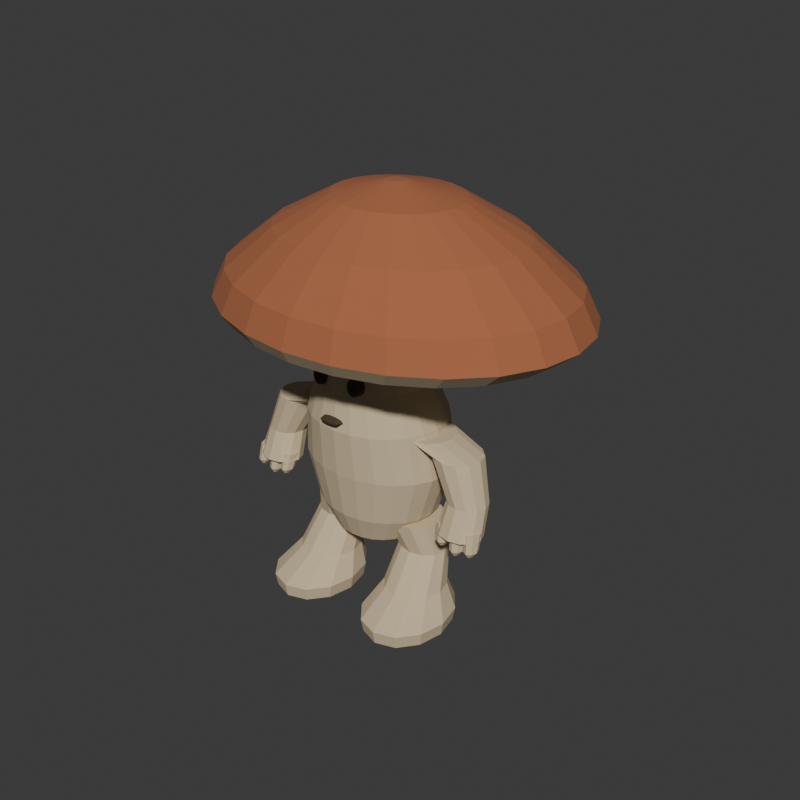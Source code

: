 # Source: source.blend  (saved by Blender 4.3.34; exported with 4.5.12 LTS)
import bpy
from mathutils import Matrix  # noqa: F401  (used for matrix-valued properties, if any)

bpy.ops.wm.read_factory_settings(use_empty=True)
scene = bpy.context.scene
scene.name = 'Scene'

# ---- collections
col_collection = bpy.data.collections.new('Collection'); scene.collection.children.link(col_collection)

# ---- materials (node trees are filled in below, after node groups)
mat_wholefungusfolkwarmstem = bpy.data.materials.new('WholeFungusFolkWarmStem')
mat_wholefungusfolkwarmstem.diffuse_color = (0.62, 0.5, 0.32, 1.0)
mat_wholefungusfolkrustcap = bpy.data.materials.new('WholeFungusFolkRustCap')
mat_wholefungusfolkrustcap.diffuse_color = (0.39, 0.13, 0.055, 1.0)
mat_wholefungusfolkdarkface = bpy.data.materials.new('WholeFungusFolkDarkFace')
mat_wholefungusfolkdarkface.diffuse_color = (0.065, 0.045, 0.025, 1.0)

# ---- material node trees
mat_wholefungusfolkwarmstem.use_nodes = True; mat_wholefungusfolkwarmstem.node_tree.nodes.clear()
_N = mat_wholefungusfolkwarmstem.node_tree.nodes; _L = mat_wholefungusfolkwarmstem.node_tree.links
n0 = _N.new('ShaderNodeBsdfPrincipled'); n0.name = 'Principled BSDF'; n0.location = (10, 300)
n0.inputs[0].default_value = (0.62, 0.5, 0.32, 1.0)
n0.inputs[2].default_value = 0.94
n1 = _N.new('ShaderNodeOutputMaterial'); n1.name = 'Material Output'; n1.location = (300, 300)
_L.new(n0.outputs[0], n1.inputs[0])
n1.is_active_output = True
mat_wholefungusfolkrustcap.use_nodes = True; mat_wholefungusfolkrustcap.node_tree.nodes.clear()
_N = mat_wholefungusfolkrustcap.node_tree.nodes; _L = mat_wholefungusfolkrustcap.node_tree.links
n0 = _N.new('ShaderNodeBsdfPrincipled'); n0.name = 'Principled BSDF'; n0.location = (10, 300)
n0.inputs[0].default_value = (0.39, 0.13, 0.055, 1.0)
n0.inputs[2].default_value = 0.93
n1 = _N.new('ShaderNodeOutputMaterial'); n1.name = 'Material Output'; n1.location = (300, 300)
_L.new(n0.outputs[0], n1.inputs[0])
n1.is_active_output = True
mat_wholefungusfolkdarkface.use_nodes = True; mat_wholefungusfolkdarkface.node_tree.nodes.clear()
_N = mat_wholefungusfolkdarkface.node_tree.nodes; _L = mat_wholefungusfolkdarkface.node_tree.links
n0 = _N.new('ShaderNodeBsdfPrincipled'); n0.name = 'Principled BSDF'; n0.location = (10, 300)
n0.inputs[0].default_value = (0.065, 0.045, 0.025, 1.0)
n0.inputs[2].default_value = 0.91
n1 = _N.new('ShaderNodeOutputMaterial'); n1.name = 'Material Output'; n1.location = (300, 300)
_L.new(n0.outputs[0], n1.inputs[0])
n1.is_active_output = True

# ---- world
world_world = bpy.data.worlds.new('World'); scene.world = world_world
world_world.use_nodes = True; world_world.node_tree.nodes.clear()
_N = world_world.node_tree.nodes; _L = world_world.node_tree.links
n0 = _N.new('ShaderNodeOutputWorld'); n0.name = 'World Output'; n0.location = (300, 300)
n1 = _N.new('ShaderNodeBackground'); n1.name = 'Background'; n1.location = (10, 300)
n1.inputs[0].default_value = (0.05088, 0.05088, 0.05088, 1.0)
_L.new(n1.outputs[0], n0.inputs[0])
n0.is_active_output = True
world_world.color = (0.05088, 0.05088, 0.05088)
world_world.sun_shadow_jitter_overblur = 0.0

# ---- meshes
me_wholepotbellyfaceneckandbroadcapmesh = bpy.data.meshes.new('WholePotbellyFaceNeckAndBroadCapMesh')
me_wholepotbellyfaceneckandbroadcapmesh.from_pydata([(0.095, -0.045, 0.32), (0.08921, -0.006177, 0.32), (0.07222, 0.03, 0.32), (0.04521, 0.06107, 0.32), (0.01, 0.0849, 0.32), (-0.031, 0.09989, 0.32), (-0.075, 0.105, 0.32), (-0.119, 0.09989, 0.32), (-0.16, 0.0849, 0.32), (-0.1952, 0.06107, 0.32), (-0.2222, 0.03, 0.32), (-0.2392, -0.006177, 0.32), (-0.245, -0.045, 0.32), (-0.2392, -0.08382, 0.32), (-0.2222, -0.12, 0.32), (-0.1952, -0.1511, 0.32), (-0.16, -0.1749, 0.32), (-0.119, -0.1899, 0.32), (-0.075, -0.195, 0.32), (-0.031, -0.1899, 0.32), (0.01, -0.1749, 0.32), (0.04521, -0.1511, 0.32), (0.07222, -0.12, 0.32), (0.08921, -0.08382, 0.32), (0.175, -0.03, 0.43), (0.1665, 0.02435, 0.43), (0.1415, 0.075, 0.43), (0.1018, 0.1185, 0.43), (0.05, 0.1519, 0.43), (-0.0103, 0.1728, 0.43), (-0.075, 0.18, 0.43), (-0.1397, 0.1728, 0.43), (-0.2, 0.1519, 0.43), (-0.2518, 0.1185, 0.43), (-0.2915, 0.075, 0.43), (-0.3165, 0.02435, 0.43), (-0.325, -0.03, 0.43), (-0.3165, -0.08435, 0.43), (-0.2915, -0.135, 0.43), (-0.2518, -0.1785, 0.43), (-0.2, -0.2119, 0.43), (-0.1397, -0.2328, 0.43), (-0.075, -0.24, 0.43), (-0.0103, -0.2328, 0.43), (0.05, -0.2119, 0.43), (0.1018, -0.1785, 0.43), (0.1415, -0.135, 0.43), (0.1665, -0.08435, 0.43), (0.235, -0.02, 0.62), (0.2244, 0.0447, 0.62), (0.1935, 0.105, 0.62), (0.1442, 0.1568, 0.62), (0.08, 0.1965, 0.62), (0.005234, 0.2215, 0.62), (-0.075, 0.23, 0.62), (-0.1552, 0.2215, 0.62), (-0.23, 0.1965, 0.62), (-0.2942, 0.1568, 0.62), (-0.3435, 0.105, 0.62), (-0.3744, 0.0447, 0.62), (-0.385, -0.02, 0.62), (-0.3744, -0.0847, 0.62), (-0.3435, -0.145, 0.62), (-0.2942, -0.1968, 0.62), (-0.23, -0.2365, 0.62), (-0.1552, -0.2615, 0.62), (-0.075, -0.27, 0.62), (0.005234, -0.2615, 0.62), (0.08, -0.2365, 0.62), (0.1442, -0.1968, 0.62), (0.1935, -0.145, 0.62), (0.2244, -0.0847, 0.62), (0.205, -0.035, 0.81), (0.1955, 0.0297, 0.81), (0.1675, 0.09, 0.81), (0.123, 0.1418, 0.81), (0.065, 0.1815, 0.81), (-0.002531, 0.2065, 0.81), (-0.075, 0.215, 0.81), (-0.1475, 0.2065, 0.81), (-0.215, 0.1815, 0.81), (-0.273, 0.1418, 0.81), (-0.3175, 0.09, 0.81), (-0.3455, 0.0297, 0.81), (-0.355, -0.035, 0.81), (-0.3455, -0.0997, 0.81), (-0.3175, -0.16, 0.81), (-0.273, -0.2118, 0.81), (-0.215, -0.2515, 0.81), (-0.1475, -0.2765, 0.81), (-0.075, -0.285, 0.81), (-0.002531, -0.2765, 0.81), (0.065, -0.2515, 0.81), (0.123, -0.2118, 0.81), (0.1675, -0.16, 0.81), (0.1955, -0.0997, 0.81), (0.145, -0.05, 0.96), (0.1375, 0.004352, 0.96), (0.1155, 0.055, 0.96), (0.08056, 0.09849, 0.96), (0.035, 0.1319, 0.96), (-0.01806, 0.1528, 0.96), (-0.075, 0.16, 0.96), (-0.1319, 0.1528, 0.96), (-0.185, 0.1319, 0.96), (-0.2306, 0.09849, 0.96), (-0.2655, 0.055, 0.96), (-0.2875, 0.004352, 0.96), (-0.295, -0.05, 0.96), (-0.2875, -0.1044, 0.96), (-0.2655, -0.155, 0.96), (-0.2306, -0.1985, 0.96), (-0.185, -0.2319, 0.96), (-0.1319, -0.2528, 0.96), (-0.075, -0.26, 0.96), (-0.01806, -0.2528, 0.96), (0.035, -0.2319, 0.96), (0.08056, -0.1985, 0.96), (0.1155, -0.155, 0.96), (0.1375, -0.1044, 0.96), (0.135, -0.045, 1.08), (0.1278, 0.006764, 1.08), (0.1069, 0.055, 1.08), (0.07349, 0.09642, 1.08), (0.03, 0.1282, 1.08), (-0.02065, 0.1482, 1.08), (-0.075, 0.155, 1.08), (-0.1294, 0.1482, 1.08), (-0.18, 0.1282, 1.08), (-0.2235, 0.09642, 1.08), (-0.2569, 0.055, 1.08), (-0.2778, 0.006764, 1.08), (-0.285, -0.045, 1.08), (-0.2778, -0.09676, 1.08), (-0.2569, -0.145, 1.08), (-0.2235, -0.1864, 1.08), (-0.18, -0.2182, 1.08), (-0.1294, -0.2382, 1.08), (-0.075, -0.245, 1.08), (-0.02065, -0.2382, 1.08), (0.03, -0.2182, 1.08), (0.07349, -0.1864, 1.08), (0.1069, -0.145, 1.08), (0.1278, -0.09676, 1.08), (0.38, -0.025, 1.14), (0.3653, 0.07076, 1.14), (0.3224, 0.16, 1.14), (0.2541, 0.2366, 1.14), (0.165, 0.2954, 1.14), (0.06129, 0.3324, 1.14), (-0.05, 0.345, 1.14), (-0.1613, 0.3324, 1.14), (-0.265, 0.2954, 1.14), (-0.3541, 0.2366, 1.14), (-0.4224, 0.16, 1.14), (-0.4653, 0.07076, 1.14), (-0.48, -0.025, 1.14), (-0.4653, -0.1208, 1.14), (-0.4224, -0.21, 1.14), (-0.3541, -0.2866, 1.14), (-0.265, -0.3454, 1.14), (-0.1613, -0.3824, 1.14), (-0.05, -0.395, 1.14), (0.06129, -0.3824, 1.14), (0.165, -0.3454, 1.14), (0.2541, -0.2866, 1.14), (0.3224, -0.21, 1.14), (0.3653, -0.1208, 1.14), (0.665, -0.005, 1.19), (0.6418, 0.1348, 1.19), (0.5739, 0.265, 1.19), (0.4658, 0.3768, 1.19), (0.325, 0.4627, 1.19), (0.161, 0.5166, 1.19), (-0.015, 0.535, 1.19), (-0.191, 0.5166, 1.19), (-0.355, 0.4627, 1.19), (-0.4958, 0.3768, 1.19), (-0.6039, 0.265, 1.19), (-0.6718, 0.1348, 1.19), (-0.695, -0.005, 1.19), (-0.6718, -0.1448, 1.19), (-0.6039, -0.275, 1.19), (-0.4958, -0.3868, 1.19), (-0.355, -0.4727, 1.19), (-0.191, -0.5266, 1.19), (-0.015, -0.545, 1.19), (0.161, -0.5266, 1.19), (0.325, -0.4727, 1.19), (0.4658, -0.3868, 1.19), (0.5739, -0.275, 1.19), (0.6418, -0.1448, 1.19), (0.74, -4.163e-17, 1.25), (0.7148, 0.1527, 1.25), (0.6409, 0.295, 1.25), (0.5233, 0.4172, 1.25), (0.37, 0.511, 1.25), (0.1915, 0.5699, 1.25), (8.327e-17, 0.59, 1.25), (-0.1915, 0.5699, 1.25), (-0.37, 0.511, 1.25), (-0.5233, 0.4172, 1.25), (-0.6409, 0.295, 1.25), (-0.7148, 0.1527, 1.25), (-0.74, 2.776e-17, 1.25), (-0.7148, -0.1527, 1.25), (-0.6409, -0.295, 1.25), (-0.5233, -0.4172, 1.25), (-0.37, -0.511, 1.25), (-0.1915, -0.5699, 1.25), (-9.714e-17, -0.59, 1.25), (0.1915, -0.5699, 1.25), (0.37, -0.511, 1.25), (0.5233, -0.4172, 1.25), (0.6409, -0.295, 1.25), (0.7148, -0.1527, 1.25), (0.685, -0.005, 1.36), (0.6618, 0.1374, 1.36), (0.5939, 0.27, 1.36), (0.4858, 0.3839, 1.36), (0.345, 0.4713, 1.36), (0.181, 0.5263, 1.36), (0.005, 0.545, 1.36), (-0.171, 0.5263, 1.36), (-0.335, 0.4713, 1.36), (-0.4758, 0.3839, 1.36), (-0.5839, 0.27, 1.36), (-0.6518, 0.1374, 1.36), (-0.675, -0.005, 1.36), (-0.6518, -0.1474, 1.36), (-0.5839, -0.28, 1.36), (-0.4758, -0.3939, 1.36), (-0.335, -0.4813, 1.36), (-0.171, -0.5363, 1.36), (0.005, -0.555, 1.36), (0.181, -0.5363, 1.36), (0.345, -0.4813, 1.36), (0.4858, -0.3939, 1.36), (0.5939, -0.28, 1.36), (0.6618, -0.1474, 1.36), (0.495, -0.015, 1.52), (0.4786, 0.08853, 1.52), (0.4307, 0.185, 1.52), (0.3544, 0.2678, 1.52), (0.255, 0.3314, 1.52), (0.1392, 0.3714, 1.52), (0.015, 0.385, 1.52), (-0.1092, 0.3714, 1.52), (-0.225, 0.3314, 1.52), (-0.3244, 0.2678, 1.52), (-0.4007, 0.185, 1.52), (-0.4486, 0.08853, 1.52), (-0.465, -0.015, 1.52), (-0.4486, -0.1185, 1.52), (-0.4007, -0.215, 1.52), (-0.3244, -0.2978, 1.52), (-0.225, -0.3614, 1.52), (-0.1092, -0.4014, 1.52), (0.015, -0.415, 1.52), (0.1392, -0.4014, 1.52), (0.255, -0.3614, 1.52), (0.3544, -0.2978, 1.52), (0.4307, -0.215, 1.52), (0.4786, -0.1185, 1.52), (0.265, -0.025, 1.64), (0.2565, 0.03194, 1.64), (0.2315, 0.085, 1.64), (0.1918, 0.1306, 1.64), (0.14, 0.1655, 1.64), (0.0797, 0.1875, 1.64), (0.015, 0.195, 1.64), (-0.0497, 0.1875, 1.64), (-0.11, 0.1655, 1.64), (-0.1618, 0.1306, 1.64), (-0.2015, 0.085, 1.64), (-0.2265, 0.03194, 1.64), (-0.235, -0.025, 1.64), (-0.2265, -0.08194, 1.64), (-0.2015, -0.135, 1.64), (-0.1618, -0.1806, 1.64), (-0.11, -0.2155, 1.64), (-0.0497, -0.2375, 1.64), (0.015, -0.245, 1.64), (0.0797, -0.2375, 1.64), (0.14, -0.2155, 1.64), (0.1918, -0.1806, 1.64), (0.2315, -0.135, 1.64), (0.2565, -0.08194, 1.64), (0.045, -0.03, 1.69), (0.04381, -0.02172, 1.69), (0.04031, -0.014, 1.69), (0.03475, -0.007373, 1.69), (0.0275, -0.002287, 1.69), (0.01906, 0.0009096, 1.69), (0.01, 0.002, 1.69), (0.0009413, 0.0009096, 1.69), (-0.0075, -0.002287, 1.69), (-0.01475, -0.007373, 1.69), (-0.02031, -0.014, 1.69), (-0.02381, -0.02172, 1.69), (-0.025, -0.03, 1.69), (-0.02381, -0.03828, 1.69), (-0.02031, -0.046, 1.69), (-0.01475, -0.05263, 1.69), (-0.0075, -0.05771, 1.69), (0.0009413, -0.06091, 1.69), (0.01, -0.062, 1.69), (0.01906, -0.06091, 1.69), (0.0275, -0.05771, 1.69), (0.03475, -0.05263, 1.69), (0.04031, -0.046, 1.69), (0.04381, -0.03828, 1.69), (-0.075, -0.045, 0.32), (0.01, -0.03, 1.69)], [], [(0, 1, 25), (0, 25, 24), (1, 2, 26), (1, 26, 25), (2, 3, 27), (2, 27, 26), (3, 4, 28), (3, 28, 27), (4, 5, 29), (4, 29, 28), (5, 6, 30), (5, 30, 29), (6, 7, 31), (6, 31, 30), (7, 8, 32), (7, 32, 31), (8, 9, 33), (8, 33, 32), (9, 10, 34), (9, 34, 33), (10, 11, 35), (10, 35, 34), (11, 12, 36), (11, 36, 35), (12, 13, 37), (12, 37, 36), (13, 14, 38), (13, 38, 37), (14, 15, 39), (14, 39, 38), (15, 16, 40), (15, 40, 39), (16, 17, 41), (16, 41, 40), (17, 18, 42), (17, 42, 41), (18, 19, 43), (18, 43, 42), (19, 20, 44), (19, 44, 43), (20, 21, 45), (20, 45, 44), (21, 22, 46), (21, 46, 45), (22, 23, 47), (22, 47, 46), (23, 0, 24), (23, 24, 47), (24, 25, 49), (24, 49, 48), (25, 26, 50), (25, 50, 49), (26, 27, 51), (26, 51, 50), (27, 28, 52), (27, 52, 51), (28, 29, 53), (28, 53, 52), (29, 30, 54), (29, 54, 53), (30, 31, 55), (30, 55, 54), (31, 32, 56), (31, 56, 55), (32, 33, 57), (32, 57, 56), (33, 34, 58), (33, 58, 57), (34, 35, 59), (34, 59, 58), (35, 36, 60), (35, 60, 59), (36, 37, 61), (36, 61, 60), (37, 38, 62), (37, 62, 61), (38, 39, 63), (38, 63, 62), (39, 40, 64), (39, 64, 63), (40, 41, 65), (40, 65, 64), (41, 42, 66), (41, 66, 65), (42, 43, 67), (42, 67, 66), (43, 44, 68), (43, 68, 67), (44, 45, 69), (44, 69, 68), (45, 46, 70), (45, 70, 69), (46, 47, 71), (46, 71, 70), (47, 24, 48), (47, 48, 71), (48, 49, 73), (48, 73, 72), (49, 50, 74), (49, 74, 73), (50, 51, 75), (50, 75, 74), (51, 52, 76), (51, 76, 75), (52, 53, 77), (52, 77, 76), (53, 54, 78), (53, 78, 77), (54, 55, 79), (54, 79, 78), (55, 56, 80), (55, 80, 79), (56, 57, 81), (56, 81, 80), (57, 58, 82), (57, 82, 81), (58, 59, 83), (58, 83, 82), (59, 60, 84), (59, 84, 83), (60, 61, 85), (60, 85, 84), (61, 62, 86), (61, 86, 85), (62, 63, 87), (62, 87, 86), (63, 64, 88), (63, 88, 87), (64, 65, 89), (64, 89, 88), (65, 66, 90), (65, 90, 89), (66, 67, 91), (66, 91, 90), (67, 68, 92), (67, 92, 91), (68, 69, 93), (68, 93, 92), (69, 70, 94), (69, 94, 93), (70, 71, 95), (70, 95, 94), (71, 48, 72), (71, 72, 95), (72, 73, 97), (72, 97, 96), (73, 74, 98), (73, 98, 97), (74, 75, 99), (74, 99, 98), (75, 76, 100), (75, 100, 99), (76, 77, 101), (76, 101, 100), (77, 78, 102), (77, 102, 101), (78, 79, 103), (78, 103, 102), (79, 80, 104), (79, 104, 103), (80, 81, 105), (80, 105, 104), (81, 82, 106), (81, 106, 105), (82, 83, 107), (82, 107, 106), (83, 84, 108), (83, 108, 107), (84, 85, 109), (84, 109, 108), (85, 86, 110), (85, 110, 109), (86, 87, 111), (86, 111, 110), (87, 88, 112), (87, 112, 111), (88, 89, 113), (88, 113, 112), (89, 90, 114), (89, 114, 113), (90, 91, 115), (90, 115, 114), (91, 92, 116), (91, 116, 115), (92, 93, 117), (92, 117, 116), (93, 94, 118), (93, 118, 117), (94, 95, 119), (94, 119, 118), (95, 72, 96), (95, 96, 119), (96, 97, 121), (96, 121, 120), (97, 98, 122), (97, 122, 121), (98, 99, 123), (98, 123, 122), (99, 100, 124), (99, 124, 123), (100, 101, 125), (100, 125, 124), (101, 102, 126), (101, 126, 125), (102, 103, 127), (102, 127, 126), (103, 104, 128), (103, 128, 127), (104, 105, 129), (104, 129, 128), (105, 106, 130), (105, 130, 129), (106, 107, 131), (106, 131, 130), (107, 108, 132), (107, 132, 131), (108, 109, 133), (108, 133, 132), (109, 110, 134), (109, 134, 133), (110, 111, 135), (110, 135, 134), (111, 112, 136), (111, 136, 135), (112, 113, 137), (112, 137, 136), (113, 114, 138), (113, 138, 137), (114, 115, 139), (114, 139, 138), (115, 116, 140), (115, 140, 139), (116, 117, 141), (116, 141, 140), (117, 118, 142), (117, 142, 141), (118, 119, 143), (118, 143, 142), (119, 96, 120), (119, 120, 143), (120, 121, 145), (120, 145, 144), (121, 122, 146), (121, 146, 145), (122, 123, 147), (122, 147, 146), (123, 124, 148), (123, 148, 147), (124, 125, 149), (124, 149, 148), (125, 126, 150), (125, 150, 149), (126, 127, 151), (126, 151, 150), (127, 128, 152), (127, 152, 151), (128, 129, 153), (128, 153, 152), (129, 130, 154), (129, 154, 153), (130, 131, 155), (130, 155, 154), (131, 132, 156), (131, 156, 155), (132, 133, 157), (132, 157, 156), (133, 134, 158), (133, 158, 157), (134, 135, 159), (134, 159, 158), (135, 136, 160), (135, 160, 159), (136, 137, 161), (136, 161, 160), (137, 138, 162), (137, 162, 161), (138, 139, 163), (138, 163, 162), (139, 140, 164), (139, 164, 163), (140, 141, 165), (140, 165, 164), (141, 142, 166), (141, 166, 165), (142, 143, 167), (142, 167, 166), (143, 120, 144), (143, 144, 167), (144, 145, 169), (144, 169, 168), (145, 146, 170), (145, 170, 169), (146, 147, 171), (146, 171, 170), (147, 148, 172), (147, 172, 171), (148, 149, 173), (148, 173, 172), (149, 150, 174), (149, 174, 173), (150, 151, 175), (150, 175, 174), (151, 152, 176), (151, 176, 175), (152, 153, 177), (152, 177, 176), (153, 154, 178), (153, 178, 177), (154, 155, 179), (154, 179, 178), (155, 156, 180), (155, 180, 179), (156, 157, 181), (156, 181, 180), (157, 158, 182), (157, 182, 181), (158, 159, 183), (158, 183, 182), (159, 160, 184), (159, 184, 183), (160, 161, 185), (160, 185, 184), (161, 162, 186), (161, 186, 185), (162, 163, 187), (162, 187, 186), (163, 164, 188), (163, 188, 187), (164, 165, 189), (164, 189, 188), (165, 166, 190), (165, 190, 189), (166, 167, 191), (166, 191, 190), (167, 144, 168), (167, 168, 191), (168, 169, 193), (168, 193, 192), (169, 170, 194), (169, 194, 193), (170, 171, 195), (170, 195, 194), (171, 172, 196), (171, 196, 195), (172, 173, 197), (172, 197, 196), (173, 174, 198), (173, 198, 197), (174, 175, 199), (174, 199, 198), (175, 176, 200), (175, 200, 199), (176, 177, 201), (176, 201, 200), (177, 178, 202), (177, 202, 201), (178, 179, 203), (178, 203, 202), (179, 180, 204), (179, 204, 203), (180, 181, 205), (180, 205, 204), (181, 182, 206), (181, 206, 205), (182, 183, 207), (182, 207, 206), (183, 184, 208), (183, 208, 207), (184, 185, 209), (184, 209, 208), (185, 186, 210), (185, 210, 209), (186, 187, 211), (186, 211, 210), (187, 188, 212), (187, 212, 211), (188, 189, 213), (188, 213, 212), (189, 190, 214), (189, 214, 213), (190, 191, 215), (190, 215, 214), (191, 168, 192), (191, 192, 215), (192, 193, 217), (192, 217, 216), (193, 194, 218), (193, 218, 217), (194, 195, 219), (194, 219, 218), (195, 196, 220), (195, 220, 219), (196, 197, 221), (196, 221, 220), (197, 198, 222), (197, 222, 221), (198, 199, 223), (198, 223, 222), (199, 200, 224), (199, 224, 223), (200, 201, 225), (200, 225, 224), (201, 202, 226), (201, 226, 225), (202, 203, 227), (202, 227, 226), (203, 204, 228), (203, 228, 227), (204, 205, 229), (204, 229, 228), (205, 206, 230), (205, 230, 229), (206, 207, 231), (206, 231, 230), (207, 208, 232), (207, 232, 231), (208, 209, 233), (208, 233, 232), (209, 210, 234), (209, 234, 233), (210, 211, 235), (210, 235, 234), (211, 212, 236), (211, 236, 235), (212, 213, 237), (212, 237, 236), (213, 214, 238), (213, 238, 237), (214, 215, 239), (214, 239, 238), (215, 192, 216), (215, 216, 239), (216, 217, 241), (216, 241, 240), (217, 218, 242), (217, 242, 241), (218, 219, 243), (218, 243, 242), (219, 220, 244), (219, 244, 243), (220, 221, 245), (220, 245, 244), (221, 222, 246), (221, 246, 245), (222, 223, 247), (222, 247, 246), (223, 224, 248), (223, 248, 247), (224, 225, 249), (224, 249, 248), (225, 226, 250), (225, 250, 249), (226, 227, 251), (226, 251, 250), (227, 228, 252), (227, 252, 251), (228, 229, 253), (228, 253, 252), (229, 230, 254), (229, 254, 253), (230, 231, 255), (230, 255, 254), (231, 232, 256), (231, 256, 255), (232, 233, 257), (232, 257, 256), (233, 234, 258), (233, 258, 257), (234, 235, 259), (234, 259, 258), (235, 236, 260), (235, 260, 259), (236, 237, 261), (236, 261, 260), (237, 238, 262), (237, 262, 261), (238, 239, 263), (238, 263, 262), (239, 216, 240), (239, 240, 263), (240, 241, 265), (240, 265, 264), (241, 242, 266), (241, 266, 265), (242, 243, 267), (242, 267, 266), (243, 244, 268), (243, 268, 267), (244, 245, 269), (244, 269, 268), (245, 246, 270), (245, 270, 269), (246, 247, 271), (246, 271, 270), (247, 248, 272), (247, 272, 271), (248, 249, 273), (248, 273, 272), (249, 250, 274), (249, 274, 273), (250, 251, 275), (250, 275, 274), (251, 252, 276), (251, 276, 275), (252, 253, 277), (252, 277, 276), (253, 254, 278), (253, 278, 277), (254, 255, 279), (254, 279, 278), (255, 256, 280), (255, 280, 279), (256, 257, 281), (256, 281, 280), (257, 258, 282), (257, 282, 281), (258, 259, 283), (258, 283, 282), (259, 260, 284), (259, 284, 283), (260, 261, 285), (260, 285, 284), (261, 262, 286), (261, 286, 285), (262, 263, 287), (262, 287, 286), (263, 240, 264), (263, 264, 287), (264, 265, 289), (264, 289, 288), (265, 266, 290), (265, 290, 289), (266, 267, 291), (266, 291, 290), (267, 268, 292), (267, 292, 291), (268, 269, 293), (268, 293, 292), (269, 270, 294), (269, 294, 293), (270, 271, 295), (270, 295, 294), (271, 272, 296), (271, 296, 295), (272, 273, 297), (272, 297, 296), (273, 274, 298), (273, 298, 297), (274, 275, 299), (274, 299, 298), (275, 276, 300), (275, 300, 299), (276, 277, 301), (276, 301, 300), (277, 278, 302), (277, 302, 301), (278, 279, 303), (278, 303, 302), (279, 280, 304), (279, 304, 303), (280, 281, 305), (280, 305, 304), (281, 282, 306), (281, 306, 305), (282, 283, 307), (282, 307, 306), (283, 284, 308), (283, 308, 307), (284, 285, 309), (284, 309, 308), (285, 286, 310), (285, 310, 309), (286, 287, 311), (286, 311, 310), (287, 264, 288), (287, 288, 311), (312, 1, 0), (312, 2, 1), (312, 3, 2), (312, 4, 3), (312, 5, 4), (312, 6, 5), (312, 7, 6), (312, 8, 7), (312, 9, 8), (312, 10, 9), (312, 11, 10), (312, 12, 11), (312, 13, 12), (312, 14, 13), (312, 15, 14), (312, 16, 15), (312, 17, 16), (312, 18, 17), (312, 19, 18), (312, 20, 19), (312, 21, 20), (312, 22, 21), (312, 23, 22), (312, 0, 23), (313, 288, 289), (313, 289, 290), (313, 290, 291), (313, 291, 292), (313, 292, 293), (313, 293, 294), (313, 294, 295), (313, 295, 296), (313, 296, 297), (313, 297, 298), (313, 298, 299), (313, 299, 300), (313, 300, 301), (313, 301, 302), (313, 302, 303), (313, 303, 304), (313, 304, 305), (313, 305, 306), (313, 306, 307), (313, 307, 308), (313, 308, 309), (313, 309, 310), (313, 310, 311), (313, 311, 288)])
me_wholepotbellyfaceneckandbroadcapmesh.polygons.foreach_set('material_index', [0, 0, 0, 0, 0, 0, 0, 0, 0, 0, 0, 0, 0, 0, 0, 0, 0, 0, 0, 0, 0, 0, 0, 0, 0, 0, 0, 0, 0, 0, 0, 0, 0, 0, 0, 0, 0, 0, 0, 0, 0, 0, 0, 0, 0, 0, 0, 0, 0, 0, 0, 0, 0, 0, 0, 0, 0, 0, 0, 0, 0, 0, 0, 0, 0, 0, 0, 0, 0, 0, 0, 0, 0, 0, 0, 0, 0, 0, 0, 0, 0, 0, 0, 0, 0, 0, 0, 0, 0, 0, 0, 0, 0, 0, 0, 0, 0, 0, 0, 0, 0, 0, 0, 0, 0, 0, 0, 0, 0, 0, 0, 0, 0, 0, 0, 0, 0, 0, 0, 0, 0, 0, 0, 0, 0, 0, 0, 0, 0, 0, 0, 0, 0, 0, 0, 0, 0, 0, 0, 0, 0, 0, 0, 0, 0, 0, 0, 0, 0, 0, 0, 0, 0, 0, 0, 0, 0, 0, 0, 0, 0, 0, 0, 0, 0, 0, 0, 0, 0, 0, 0, 0, 0, 0, 0, 0, 0, 0, 0, 0, 0, 0, 0, 0, 0, 0, 0, 0, 0, 0, 0, 0, 0, 0, 0, 0, 0, 0, 0, 0, 0, 0, 0, 0, 0, 0, 0, 0, 0, 0, 0, 0, 0, 0, 0, 0, 0, 0, 0, 0, 0, 0, 0, 0, 0, 0, 0, 0, 0, 0, 0, 0, 0, 0, 0, 0, 0, 0, 0, 0, 0, 0, 0, 0, 0, 0, 0, 0, 0, 0, 0, 0, 0, 0, 0, 0, 0, 0, 0, 0, 0, 0, 0, 0, 0, 0, 0, 0, 0, 0, 0, 0, 0, 0, 0, 0, 0, 0, 0, 0, 0, 0, 0, 0, 0, 0, 0, 0, 0, 0, 0, 0, 0, 0, 0, 0, 0, 0, 0, 0, 0, 0, 0, 0, 0, 0, 0, 0, 0, 0, 0, 0, 0, 0, 0, 0, 0, 0, 0, 0, 0, 0, 0, 0, 0, 0, 0, 0, 0, 0, 0, 0, 0, 0, 0, 0, 0, 0, 0, 0, 0, 0, 0, 0, 0, 0, 0, 0, 0, 0, 0, 0, 0, 0, 0, 0, 0, 0, 0, 0, 0, 0, 0, 0, 0, 0, 0, 0, 0, 0, 0, 0, 0, 0, 0, 0, 0, 0, 0, 0, 0, 0, 0, 0, 1, 1, 1, 1, 1, 1, 1, 1, 1, 1, 1, 1, 1, 1, 1, 1, 1, 1, 1, 1, 1, 1, 1, 1, 1, 1, 1, 1, 1, 1, 1, 1, 1, 1, 1, 1, 1, 1, 1, 1, 1, 1, 1, 1, 1, 1, 1, 1, 1, 1, 1, 1, 1, 1, 1, 1, 1, 1, 1, 1, 1, 1, 1, 1, 1, 1, 1, 1, 1, 1, 1, 1, 1, 1, 1, 1, 1, 1, 1, 1, 1, 1, 1, 1, 1, 1, 1, 1, 1, 1, 1, 1, 1, 1, 1, 1, 1, 1, 1, 1, 1, 1, 1, 1, 1, 1, 1, 1, 1, 1, 1, 1, 1, 1, 1, 1, 1, 1, 1, 1, 1, 1, 1, 1, 1, 1, 1, 1, 1, 1, 1, 1, 1, 1, 1, 1, 1, 1, 1, 1, 1, 1, 1, 1, 1, 1, 1, 1, 1, 1, 1, 1, 1, 1, 1, 1, 1, 1, 1, 1, 1, 1, 1, 1, 1, 1, 1, 1, 1, 1, 1, 1, 1, 1, 1, 1, 1, 1, 1, 1, 1, 1, 1, 1, 1, 1, 1, 1, 1, 1, 1, 1, 0, 0, 0, 0, 0, 0, 0, 0, 0, 0, 0, 0, 0, 0, 0, 0, 0, 0, 0, 0, 0, 0, 0, 0, 1, 1, 1, 1, 1, 1, 1, 1, 1, 1, 1, 1, 1, 1, 1, 1, 1, 1, 1, 1, 1, 1, 1, 1])
me_wholepotbellyfaceneckandbroadcapmesh.materials.append(mat_wholefungusfolkwarmstem)
me_wholepotbellyfaceneckandbroadcapmesh.materials.append(mat_wholefungusfolkrustcap)
me_wholepotbellyfaceneckandbroadcapmesh.materials.append(mat_wholefungusfolkdarkface)
me_wholepotbellyfaceneckandbroadcapmesh.update()
me_leftwholebentshortlegandbroadfootmesh = bpy.data.meshes.new('LeftWholeBentShortLegAndBroadFootMesh')
me_leftwholebentshortlegandbroadfootmesh.from_pydata([(-0.125, -0.03, 0.41), (-0.1411, 0.0275, 0.41), (-0.185, 0.06959, 0.41), (-0.245, 0.085, 0.41), (-0.305, 0.06959, 0.41), (-0.3489, 0.0275, 0.41), (-0.365, -0.03, 0.41), (-0.3489, -0.0875, 0.41), (-0.305, -0.1296, 0.41), (-0.245, -0.145, 0.41), (-0.185, -0.1296, 0.41), (-0.1411, -0.0875, 0.41), (-0.185, -0.015, 0.28), (-0.1984, 0.03, 0.28), (-0.235, 0.06294, 0.28), (-0.285, 0.075, 0.28), (-0.335, 0.06294, 0.28), (-0.3716, 0.03, 0.28), (-0.385, -0.015, 0.28), (-0.3716, -0.06, 0.28), (-0.335, -0.09294, 0.28), (-0.285, -0.105, 0.28), (-0.235, -0.09294, 0.28), (-0.1984, -0.06, 0.28), (-0.175, -0.08, 0.14), (-0.1911, -0.015, 0.14), (-0.235, 0.03258, 0.14), (-0.295, 0.05, 0.14), (-0.355, 0.03258, 0.14), (-0.3989, -0.015, 0.14), (-0.415, -0.08, 0.14), (-0.3989, -0.145, 0.14), (-0.355, -0.1926, 0.14), (-0.295, -0.21, 0.14), (-0.235, -0.1926, 0.14), (-0.1911, -0.145, 0.14), (-0.135, -0.135, 0.055), (-0.1578, -0.03, 0.055), (-0.22, 0.04687, 0.055), (-0.305, 0.075, 0.055), (-0.39, 0.04687, 0.055), (-0.4522, -0.03, 0.055), (-0.475, -0.135, 0.055), (-0.4522, -0.24, 0.055), (-0.39, -0.3169, 0.055), (-0.305, -0.345, 0.055), (-0.22, -0.3169, 0.055), (-0.1578, -0.24, 0.055), (-0.145, -0.135, 0.0), (-0.1664, -0.035, 0.0), (-0.225, 0.03821, 0.0), (-0.305, 0.065, 0.0), (-0.385, 0.03821, 0.0), (-0.4436, -0.035, 0.0), (-0.465, -0.135, 0.0), (-0.4436, -0.235, 0.0), (-0.385, -0.3082, 0.0), (-0.305, -0.335, 0.0), (-0.225, -0.3082, 0.0), (-0.1664, -0.235, 0.0), (-0.245, -0.03, 0.41), (-0.305, -0.135, 0.0)], [], [(0, 13, 1), (0, 12, 13), (1, 14, 2), (1, 13, 14), (2, 15, 3), (2, 14, 15), (3, 16, 4), (3, 15, 16), (4, 17, 5), (4, 16, 17), (5, 18, 6), (5, 17, 18), (6, 19, 7), (6, 18, 19), (7, 20, 8), (7, 19, 20), (8, 21, 9), (8, 20, 21), (9, 22, 10), (9, 21, 22), (10, 23, 11), (10, 22, 23), (11, 12, 0), (11, 23, 12), (12, 25, 13), (12, 24, 25), (13, 26, 14), (13, 25, 26), (14, 27, 15), (14, 26, 27), (15, 28, 16), (15, 27, 28), (16, 29, 17), (16, 28, 29), (17, 30, 18), (17, 29, 30), (18, 31, 19), (18, 30, 31), (19, 32, 20), (19, 31, 32), (20, 33, 21), (20, 32, 33), (21, 34, 22), (21, 33, 34), (22, 35, 23), (22, 34, 35), (23, 24, 12), (23, 35, 24), (24, 37, 25), (24, 36, 37), (25, 38, 26), (25, 37, 38), (26, 39, 27), (26, 38, 39), (27, 40, 28), (27, 39, 40), (28, 41, 29), (28, 40, 41), (29, 42, 30), (29, 41, 42), (30, 43, 31), (30, 42, 43), (31, 44, 32), (31, 43, 44), (32, 45, 33), (32, 44, 45), (33, 46, 34), (33, 45, 46), (34, 47, 35), (34, 46, 47), (35, 36, 24), (35, 47, 36), (36, 49, 37), (36, 48, 49), (37, 50, 38), (37, 49, 50), (38, 51, 39), (38, 50, 51), (39, 52, 40), (39, 51, 52), (40, 53, 41), (40, 52, 53), (41, 54, 42), (41, 53, 54), (42, 55, 43), (42, 54, 55), (43, 56, 44), (43, 55, 56), (44, 57, 45), (44, 56, 57), (45, 58, 46), (45, 57, 58), (46, 59, 47), (46, 58, 59), (47, 48, 36), (47, 59, 48), (60, 0, 1), (60, 1, 2), (60, 2, 3), (60, 3, 4), (60, 4, 5), (60, 5, 6), (60, 6, 7), (60, 7, 8), (60, 8, 9), (60, 9, 10), (60, 10, 11), (60, 11, 0), (61, 49, 48), (61, 50, 49), (61, 51, 50), (61, 52, 51), (61, 53, 52), (61, 54, 53), (61, 55, 54), (61, 56, 55), (61, 57, 56), (61, 58, 57), (61, 59, 58), (61, 48, 59)])
me_leftwholebentshortlegandbroadfootmesh.materials.append(mat_wholefungusfolkwarmstem)
me_leftwholebentshortlegandbroadfootmesh.materials.append(mat_wholefungusfolkrustcap)
me_leftwholebentshortlegandbroadfootmesh.materials.append(mat_wholefungusfolkdarkface)
me_leftwholebentshortlegandbroadfootmesh.update()
me_leftwholebentarmandpalmmesh = bpy.data.meshes.new('LeftWholeBentArmAndPalmMesh')
me_leftwholebentarmandpalmmesh.from_pydata([(-0.21, -0.035, 0.79), (-0.2241, 0.0175, 0.79), (-0.2625, 0.05593, 0.79), (-0.315, 0.07, 0.79), (-0.3675, 0.05593, 0.79), (-0.4059, 0.0175, 0.79), (-0.42, -0.035, 0.79), (-0.4059, -0.0875, 0.79), (-0.3675, -0.1259, 0.79), (-0.315, -0.14, 0.79), (-0.2625, -0.1259, 0.79), (-0.2241, -0.0875, 0.79), (-0.355, -0.045, 0.75), (-0.3684, 0.0025, 0.75), (-0.405, 0.03727, 0.75), (-0.455, 0.05, 0.75), (-0.505, 0.03727, 0.75), (-0.5416, 0.0025, 0.75), (-0.555, -0.045, 0.75), (-0.5416, -0.0925, 0.75), (-0.505, -0.1273, 0.75), (-0.455, -0.14, 0.75), (-0.405, -0.1273, 0.75), (-0.3684, -0.0925, 0.75), (-0.447, -0.07, 0.59), (-0.4575, -0.0325, 0.59), (-0.486, -0.005048, 0.59), (-0.525, 0.005, 0.59), (-0.564, -0.005048, 0.59), (-0.5925, -0.0325, 0.59), (-0.603, -0.07, 0.59), (-0.5925, -0.1075, 0.59), (-0.564, -0.135, 0.59), (-0.525, -0.145, 0.59), (-0.486, -0.135, 0.59), (-0.4575, -0.1075, 0.59), (-0.433, -0.115, 0.48), (-0.4453, -0.0775, 0.48), (-0.479, -0.05005, 0.48), (-0.525, -0.04, 0.48), (-0.571, -0.05005, 0.48), (-0.6047, -0.0775, 0.48), (-0.617, -0.115, 0.48), (-0.6047, -0.1525, 0.48), (-0.571, -0.18, 0.48), (-0.525, -0.19, 0.48), (-0.479, -0.18, 0.48), (-0.4453, -0.1525, 0.48), (-0.315, -0.035, 0.79), (-0.525, -0.115, 0.48)], [], [(0, 13, 1), (0, 12, 13), (1, 14, 2), (1, 13, 14), (2, 15, 3), (2, 14, 15), (3, 16, 4), (3, 15, 16), (4, 17, 5), (4, 16, 17), (5, 18, 6), (5, 17, 18), (6, 19, 7), (6, 18, 19), (7, 20, 8), (7, 19, 20), (8, 21, 9), (8, 20, 21), (9, 22, 10), (9, 21, 22), (10, 23, 11), (10, 22, 23), (11, 12, 0), (11, 23, 12), (12, 25, 13), (12, 24, 25), (13, 26, 14), (13, 25, 26), (14, 27, 15), (14, 26, 27), (15, 28, 16), (15, 27, 28), (16, 29, 17), (16, 28, 29), (17, 30, 18), (17, 29, 30), (18, 31, 19), (18, 30, 31), (19, 32, 20), (19, 31, 32), (20, 33, 21), (20, 32, 33), (21, 34, 22), (21, 33, 34), (22, 35, 23), (22, 34, 35), (23, 24, 12), (23, 35, 24), (24, 37, 25), (24, 36, 37), (25, 38, 26), (25, 37, 38), (26, 39, 27), (26, 38, 39), (27, 40, 28), (27, 39, 40), (28, 41, 29), (28, 40, 41), (29, 42, 30), (29, 41, 42), (30, 43, 31), (30, 42, 43), (31, 44, 32), (31, 43, 44), (32, 45, 33), (32, 44, 45), (33, 46, 34), (33, 45, 46), (34, 47, 35), (34, 46, 47), (35, 36, 24), (35, 47, 36), (48, 0, 1), (48, 1, 2), (48, 2, 3), (48, 3, 4), (48, 4, 5), (48, 5, 6), (48, 6, 7), (48, 7, 8), (48, 8, 9), (48, 9, 10), (48, 10, 11), (48, 11, 0), (49, 37, 36), (49, 38, 37), (49, 39, 38), (49, 40, 39), (49, 41, 40), (49, 42, 41), (49, 43, 42), (49, 44, 43), (49, 45, 44), (49, 46, 45), (49, 47, 46), (49, 36, 47)])
me_leftwholebentarmandpalmmesh.materials.append(mat_wholefungusfolkwarmstem)
me_leftwholebentarmandpalmmesh.materials.append(mat_wholefungusfolkrustcap)
me_leftwholebentarmandpalmmesh.materials.append(mat_wholefungusfolkdarkface)
me_leftwholebentarmandpalmmesh.update()
me_leftwholeshortfinger0mesh = bpy.data.meshes.new('LeftWholeShortFinger0Mesh')
me_leftwholeshortfinger0mesh.from_pydata([(-0.436, -0.12, 0.51), (-0.4445, -0.09172, 0.51), (-0.465, -0.08, 0.51), (-0.4855, -0.09172, 0.51), (-0.494, -0.12, 0.51), (-0.4855, -0.1483, 0.51), (-0.465, -0.16, 0.51), (-0.4445, -0.1483, 0.51), (-0.445, -0.14, 0.443), (-0.4526, -0.1174, 0.443), (-0.471, -0.108, 0.443), (-0.4894, -0.1174, 0.443), (-0.497, -0.14, 0.443), (-0.4894, -0.1626, 0.443), (-0.471, -0.172, 0.443), (-0.4526, -0.1626, 0.443), (-0.462, -0.145, 0.423), (-0.4649, -0.1351, 0.423), (-0.472, -0.131, 0.423), (-0.4791, -0.1351, 0.423), (-0.482, -0.145, 0.423), (-0.4791, -0.1549, 0.423), (-0.472, -0.159, 0.423), (-0.4649, -0.1549, 0.423), (-0.465, -0.12, 0.51), (-0.472, -0.145, 0.423)], [], [(0, 9, 1), (0, 8, 9), (1, 10, 2), (1, 9, 10), (2, 11, 3), (2, 10, 11), (3, 12, 4), (3, 11, 12), (4, 13, 5), (4, 12, 13), (5, 14, 6), (5, 13, 14), (6, 15, 7), (6, 14, 15), (7, 8, 0), (7, 15, 8), (8, 17, 9), (8, 16, 17), (9, 18, 10), (9, 17, 18), (10, 19, 11), (10, 18, 19), (11, 20, 12), (11, 19, 20), (12, 21, 13), (12, 20, 21), (13, 22, 14), (13, 21, 22), (14, 23, 15), (14, 22, 23), (15, 16, 8), (15, 23, 16), (24, 0, 1), (24, 1, 2), (24, 2, 3), (24, 3, 4), (24, 4, 5), (24, 5, 6), (24, 6, 7), (24, 7, 0), (25, 17, 16), (25, 18, 17), (25, 19, 18), (25, 20, 19), (25, 21, 20), (25, 22, 21), (25, 23, 22), (25, 16, 23)])
me_leftwholeshortfinger0mesh.materials.append(mat_wholefungusfolkwarmstem)
me_leftwholeshortfinger0mesh.materials.append(mat_wholefungusfolkrustcap)
me_leftwholeshortfinger0mesh.materials.append(mat_wholefungusfolkdarkface)
me_leftwholeshortfinger0mesh.update()
me_leftwholeshortfinger1mesh = bpy.data.meshes.new('LeftWholeShortFinger1Mesh')
me_leftwholeshortfinger1mesh.from_pydata([(-0.498, -0.12, 0.51), (-0.5065, -0.09172, 0.51), (-0.527, -0.08, 0.51), (-0.5475, -0.09172, 0.51), (-0.556, -0.12, 0.51), (-0.5475, -0.1483, 0.51), (-0.527, -0.16, 0.51), (-0.5065, -0.1483, 0.51), (-0.507, -0.14, 0.425), (-0.5146, -0.1174, 0.425), (-0.533, -0.108, 0.425), (-0.5514, -0.1174, 0.425), (-0.559, -0.14, 0.425), (-0.5514, -0.1626, 0.425), (-0.533, -0.172, 0.425), (-0.5146, -0.1626, 0.425), (-0.524, -0.145, 0.405), (-0.5269, -0.1351, 0.405), (-0.534, -0.131, 0.405), (-0.5411, -0.1351, 0.405), (-0.544, -0.145, 0.405), (-0.5411, -0.1549, 0.405), (-0.534, -0.159, 0.405), (-0.5269, -0.1549, 0.405), (-0.527, -0.12, 0.51), (-0.534, -0.145, 0.405)], [], [(0, 9, 1), (0, 8, 9), (1, 10, 2), (1, 9, 10), (2, 11, 3), (2, 10, 11), (3, 12, 4), (3, 11, 12), (4, 13, 5), (4, 12, 13), (5, 14, 6), (5, 13, 14), (6, 15, 7), (6, 14, 15), (7, 8, 0), (7, 15, 8), (8, 17, 9), (8, 16, 17), (9, 18, 10), (9, 17, 18), (10, 19, 11), (10, 18, 19), (11, 20, 12), (11, 19, 20), (12, 21, 13), (12, 20, 21), (13, 22, 14), (13, 21, 22), (14, 23, 15), (14, 22, 23), (15, 16, 8), (15, 23, 16), (24, 0, 1), (24, 1, 2), (24, 2, 3), (24, 3, 4), (24, 4, 5), (24, 5, 6), (24, 6, 7), (24, 7, 0), (25, 17, 16), (25, 18, 17), (25, 19, 18), (25, 20, 19), (25, 21, 20), (25, 22, 21), (25, 23, 22), (25, 16, 23)])
me_leftwholeshortfinger1mesh.materials.append(mat_wholefungusfolkwarmstem)
me_leftwholeshortfinger1mesh.materials.append(mat_wholefungusfolkrustcap)
me_leftwholeshortfinger1mesh.materials.append(mat_wholefungusfolkdarkface)
me_leftwholeshortfinger1mesh.update()
me_leftwholeshortfinger2mesh = bpy.data.meshes.new('LeftWholeShortFinger2Mesh')
me_leftwholeshortfinger2mesh.from_pydata([(-0.56, -0.12, 0.51), (-0.5685, -0.09172, 0.51), (-0.589, -0.08, 0.51), (-0.6095, -0.09172, 0.51), (-0.618, -0.12, 0.51), (-0.6095, -0.1483, 0.51), (-0.589, -0.16, 0.51), (-0.5685, -0.1483, 0.51), (-0.569, -0.14, 0.443), (-0.5766, -0.1174, 0.443), (-0.595, -0.108, 0.443), (-0.6134, -0.1174, 0.443), (-0.621, -0.14, 0.443), (-0.6134, -0.1626, 0.443), (-0.595, -0.172, 0.443), (-0.5766, -0.1626, 0.443), (-0.586, -0.145, 0.423), (-0.5889, -0.1351, 0.423), (-0.596, -0.131, 0.423), (-0.6031, -0.1351, 0.423), (-0.606, -0.145, 0.423), (-0.6031, -0.1549, 0.423), (-0.596, -0.159, 0.423), (-0.5889, -0.1549, 0.423), (-0.589, -0.12, 0.51), (-0.596, -0.145, 0.423)], [], [(0, 9, 1), (0, 8, 9), (1, 10, 2), (1, 9, 10), (2, 11, 3), (2, 10, 11), (3, 12, 4), (3, 11, 12), (4, 13, 5), (4, 12, 13), (5, 14, 6), (5, 13, 14), (6, 15, 7), (6, 14, 15), (7, 8, 0), (7, 15, 8), (8, 17, 9), (8, 16, 17), (9, 18, 10), (9, 17, 18), (10, 19, 11), (10, 18, 19), (11, 20, 12), (11, 19, 20), (12, 21, 13), (12, 20, 21), (13, 22, 14), (13, 21, 22), (14, 23, 15), (14, 22, 23), (15, 16, 8), (15, 23, 16), (24, 0, 1), (24, 1, 2), (24, 2, 3), (24, 3, 4), (24, 4, 5), (24, 5, 6), (24, 6, 7), (24, 7, 0), (25, 17, 16), (25, 18, 17), (25, 19, 18), (25, 20, 19), (25, 21, 20), (25, 22, 21), (25, 23, 22), (25, 16, 23)])
me_leftwholeshortfinger2mesh.materials.append(mat_wholefungusfolkwarmstem)
me_leftwholeshortfinger2mesh.materials.append(mat_wholefungusfolkrustcap)
me_leftwholeshortfinger2mesh.materials.append(mat_wholefungusfolkdarkface)
me_leftwholeshortfinger2mesh.update()
me_leftwholeinseteyeappearancemesh = bpy.data.meshes.new('LeftWholeInsetEyeAppearanceMesh')
me_leftwholeinseteyeappearancemesh.from_pydata([(-0.126, -0.233, 0.995), (-0.1299, -0.233, 1.015), (-0.1405, -0.233, 1.029), (-0.155, -0.233, 1.034), (-0.1695, -0.233, 1.029), (-0.1801, -0.233, 1.015), (-0.184, -0.233, 0.995), (-0.1801, -0.233, 0.9755), (-0.1695, -0.233, 0.9612), (-0.155, -0.233, 0.956), (-0.1405, -0.233, 0.9612), (-0.1299, -0.233, 0.9755), (-0.13, -0.267, 0.995), (-0.1333, -0.267, 1.012), (-0.1425, -0.267, 1.024), (-0.155, -0.267, 1.028), (-0.1675, -0.267, 1.024), (-0.1767, -0.267, 1.012), (-0.18, -0.267, 0.995), (-0.1767, -0.267, 0.9785), (-0.1675, -0.267, 0.9664), (-0.155, -0.267, 0.962), (-0.1425, -0.267, 0.9664), (-0.1333, -0.267, 0.9785), (-0.146, -0.274, 0.995), (-0.1472, -0.274, 1.001), (-0.1505, -0.274, 1.005), (-0.155, -0.274, 1.007), (-0.1595, -0.274, 1.005), (-0.1628, -0.274, 1.001), (-0.164, -0.274, 0.995), (-0.1628, -0.274, 0.989), (-0.1595, -0.274, 0.9846), (-0.155, -0.274, 0.983), (-0.1505, -0.274, 0.9846), (-0.1472, -0.274, 0.989), (-0.155, -0.233, 0.995), (-0.155, -0.274, 0.995)], [], [(0, 1, 13), (0, 13, 12), (1, 2, 14), (1, 14, 13), (2, 3, 15), (2, 15, 14), (3, 4, 16), (3, 16, 15), (4, 5, 17), (4, 17, 16), (5, 6, 18), (5, 18, 17), (6, 7, 19), (6, 19, 18), (7, 8, 20), (7, 20, 19), (8, 9, 21), (8, 21, 20), (9, 10, 22), (9, 22, 21), (10, 11, 23), (10, 23, 22), (11, 0, 12), (11, 12, 23), (12, 13, 25), (12, 25, 24), (13, 14, 26), (13, 26, 25), (14, 15, 27), (14, 27, 26), (15, 16, 28), (15, 28, 27), (16, 17, 29), (16, 29, 28), (17, 18, 30), (17, 30, 29), (18, 19, 31), (18, 31, 30), (19, 20, 32), (19, 32, 31), (20, 21, 33), (20, 33, 32), (21, 22, 34), (21, 34, 33), (22, 23, 35), (22, 35, 34), (23, 12, 24), (23, 24, 35), (36, 1, 0), (36, 2, 1), (36, 3, 2), (36, 4, 3), (36, 5, 4), (36, 6, 5), (36, 7, 6), (36, 8, 7), (36, 9, 8), (36, 10, 9), (36, 11, 10), (36, 0, 11), (37, 24, 25), (37, 25, 26), (37, 26, 27), (37, 27, 28), (37, 28, 29), (37, 29, 30), (37, 30, 31), (37, 31, 32), (37, 32, 33), (37, 33, 34), (37, 34, 35), (37, 35, 24)])
me_leftwholeinseteyeappearancemesh.polygons.foreach_set('material_index', [2, 2, 2, 2, 2, 2, 2, 2, 2, 2, 2, 2, 2, 2, 2, 2, 2, 2, 2, 2, 2, 2, 2, 2, 2, 2, 2, 2, 2, 2, 2, 2, 2, 2, 2, 2, 2, 2, 2, 2, 2, 2, 2, 2, 2, 2, 2, 2, 2, 2, 2, 2, 2, 2, 2, 2, 2, 2, 2, 2, 2, 2, 2, 2, 2, 2, 2, 2, 2, 2, 2, 2])
me_leftwholeinseteyeappearancemesh.materials.append(mat_wholefungusfolkwarmstem)
me_leftwholeinseteyeappearancemesh.materials.append(mat_wholefungusfolkrustcap)
me_leftwholeinseteyeappearancemesh.materials.append(mat_wholefungusfolkdarkface)
me_leftwholeinseteyeappearancemesh.update()
me_rightwholebentshortlegandbroadfootmesh = bpy.data.meshes.new('RightWholeBentShortLegAndBroadFootMesh')
me_rightwholebentshortlegandbroadfootmesh.from_pydata([(0.215, -0.03, 0.41), (0.1989, 0.0275, 0.41), (0.155, 0.06959, 0.41), (0.095, 0.085, 0.41), (0.035, 0.06959, 0.41), (-0.008923, 0.0275, 0.41), (-0.025, -0.03, 0.41), (-0.008923, -0.0875, 0.41), (0.035, -0.1296, 0.41), (0.095, -0.145, 0.41), (0.155, -0.1296, 0.41), (0.1989, -0.0875, 0.41), (0.235, -0.015, 0.28), (0.2216, 0.03, 0.28), (0.185, 0.06294, 0.28), (0.135, 0.075, 0.28), (0.085, 0.06294, 0.28), (0.0484, 0.03, 0.28), (0.035, -0.015, 0.28), (0.0484, -0.06, 0.28), (0.085, -0.09294, 0.28), (0.135, -0.105, 0.28), (0.185, -0.09294, 0.28), (0.2216, -0.06, 0.28), (0.265, -0.08, 0.14), (0.2489, -0.015, 0.14), (0.205, 0.03258, 0.14), (0.145, 0.05, 0.14), (0.085, 0.03258, 0.14), (0.04108, -0.015, 0.14), (0.025, -0.08, 0.14), (0.04108, -0.145, 0.14), (0.085, -0.1926, 0.14), (0.145, -0.21, 0.14), (0.205, -0.1926, 0.14), (0.2489, -0.145, 0.14), (0.325, -0.135, 0.055), (0.3022, -0.03, 0.055), (0.24, 0.04687, 0.055), (0.155, 0.075, 0.055), (0.07, 0.04687, 0.055), (0.007776, -0.03, 0.055), (-0.015, -0.135, 0.055), (0.007776, -0.24, 0.055), (0.07, -0.3169, 0.055), (0.155, -0.345, 0.055), (0.24, -0.3169, 0.055), (0.3022, -0.24, 0.055), (0.315, -0.135, 0.0), (0.2936, -0.035, 0.0), (0.235, 0.03821, 0.0), (0.155, 0.065, 0.0), (0.075, 0.03821, 0.0), (0.01644, -0.035, 0.0), (-0.005, -0.135, 0.0), (0.01644, -0.235, 0.0), (0.075, -0.3082, 0.0), (0.155, -0.335, 0.0), (0.235, -0.3082, 0.0), (0.2936, -0.235, 0.0), (0.095, -0.03, 0.41), (0.155, -0.135, 0.0)], [], [(0, 13, 1), (0, 12, 13), (1, 14, 2), (1, 13, 14), (2, 15, 3), (2, 14, 15), (3, 16, 4), (3, 15, 16), (4, 17, 5), (4, 16, 17), (5, 18, 6), (5, 17, 18), (6, 19, 7), (6, 18, 19), (7, 20, 8), (7, 19, 20), (8, 21, 9), (8, 20, 21), (9, 22, 10), (9, 21, 22), (10, 23, 11), (10, 22, 23), (11, 12, 0), (11, 23, 12), (12, 25, 13), (12, 24, 25), (13, 26, 14), (13, 25, 26), (14, 27, 15), (14, 26, 27), (15, 28, 16), (15, 27, 28), (16, 29, 17), (16, 28, 29), (17, 30, 18), (17, 29, 30), (18, 31, 19), (18, 30, 31), (19, 32, 20), (19, 31, 32), (20, 33, 21), (20, 32, 33), (21, 34, 22), (21, 33, 34), (22, 35, 23), (22, 34, 35), (23, 24, 12), (23, 35, 24), (24, 37, 25), (24, 36, 37), (25, 38, 26), (25, 37, 38), (26, 39, 27), (26, 38, 39), (27, 40, 28), (27, 39, 40), (28, 41, 29), (28, 40, 41), (29, 42, 30), (29, 41, 42), (30, 43, 31), (30, 42, 43), (31, 44, 32), (31, 43, 44), (32, 45, 33), (32, 44, 45), (33, 46, 34), (33, 45, 46), (34, 47, 35), (34, 46, 47), (35, 36, 24), (35, 47, 36), (36, 49, 37), (36, 48, 49), (37, 50, 38), (37, 49, 50), (38, 51, 39), (38, 50, 51), (39, 52, 40), (39, 51, 52), (40, 53, 41), (40, 52, 53), (41, 54, 42), (41, 53, 54), (42, 55, 43), (42, 54, 55), (43, 56, 44), (43, 55, 56), (44, 57, 45), (44, 56, 57), (45, 58, 46), (45, 57, 58), (46, 59, 47), (46, 58, 59), (47, 48, 36), (47, 59, 48), (60, 0, 1), (60, 1, 2), (60, 2, 3), (60, 3, 4), (60, 4, 5), (60, 5, 6), (60, 6, 7), (60, 7, 8), (60, 8, 9), (60, 9, 10), (60, 10, 11), (60, 11, 0), (61, 49, 48), (61, 50, 49), (61, 51, 50), (61, 52, 51), (61, 53, 52), (61, 54, 53), (61, 55, 54), (61, 56, 55), (61, 57, 56), (61, 58, 57), (61, 59, 58), (61, 48, 59)])
me_rightwholebentshortlegandbroadfootmesh.materials.append(mat_wholefungusfolkwarmstem)
me_rightwholebentshortlegandbroadfootmesh.materials.append(mat_wholefungusfolkrustcap)
me_rightwholebentshortlegandbroadfootmesh.materials.append(mat_wholefungusfolkdarkface)
me_rightwholebentshortlegandbroadfootmesh.update()
me_rightwholebentarmandpalmmesh = bpy.data.meshes.new('RightWholeBentArmAndPalmMesh')
me_rightwholebentarmandpalmmesh.from_pydata([(0.27, -0.035, 0.79), (0.2559, 0.0175, 0.79), (0.2175, 0.05593, 0.79), (0.165, 0.07, 0.79), (0.1125, 0.05593, 0.79), (0.07407, 0.0175, 0.79), (0.06, -0.035, 0.79), (0.07407, -0.0875, 0.79), (0.1125, -0.1259, 0.79), (0.165, -0.14, 0.79), (0.2175, -0.1259, 0.79), (0.2559, -0.0875, 0.79), (0.405, -0.045, 0.75), (0.3916, 0.0025, 0.75), (0.355, 0.03727, 0.75), (0.305, 0.05, 0.75), (0.255, 0.03727, 0.75), (0.2184, 0.0025, 0.75), (0.205, -0.045, 0.75), (0.2184, -0.0925, 0.75), (0.255, -0.1273, 0.75), (0.305, -0.14, 0.75), (0.355, -0.1273, 0.75), (0.3916, -0.0925, 0.75), (0.453, -0.07, 0.59), (0.4425, -0.0325, 0.59), (0.414, -0.005048, 0.59), (0.375, 0.005, 0.59), (0.336, -0.005048, 0.59), (0.3075, -0.0325, 0.59), (0.297, -0.07, 0.59), (0.3075, -0.1075, 0.59), (0.336, -0.135, 0.59), (0.375, -0.145, 0.59), (0.414, -0.135, 0.59), (0.4425, -0.1075, 0.59), (0.467, -0.115, 0.48), (0.4547, -0.0775, 0.48), (0.421, -0.05005, 0.48), (0.375, -0.04, 0.48), (0.329, -0.05005, 0.48), (0.2953, -0.0775, 0.48), (0.283, -0.115, 0.48), (0.2953, -0.1525, 0.48), (0.329, -0.18, 0.48), (0.375, -0.19, 0.48), (0.421, -0.18, 0.48), (0.4547, -0.1525, 0.48), (0.165, -0.035, 0.79), (0.375, -0.115, 0.48)], [], [(0, 13, 1), (0, 12, 13), (1, 14, 2), (1, 13, 14), (2, 15, 3), (2, 14, 15), (3, 16, 4), (3, 15, 16), (4, 17, 5), (4, 16, 17), (5, 18, 6), (5, 17, 18), (6, 19, 7), (6, 18, 19), (7, 20, 8), (7, 19, 20), (8, 21, 9), (8, 20, 21), (9, 22, 10), (9, 21, 22), (10, 23, 11), (10, 22, 23), (11, 12, 0), (11, 23, 12), (12, 25, 13), (12, 24, 25), (13, 26, 14), (13, 25, 26), (14, 27, 15), (14, 26, 27), (15, 28, 16), (15, 27, 28), (16, 29, 17), (16, 28, 29), (17, 30, 18), (17, 29, 30), (18, 31, 19), (18, 30, 31), (19, 32, 20), (19, 31, 32), (20, 33, 21), (20, 32, 33), (21, 34, 22), (21, 33, 34), (22, 35, 23), (22, 34, 35), (23, 24, 12), (23, 35, 24), (24, 37, 25), (24, 36, 37), (25, 38, 26), (25, 37, 38), (26, 39, 27), (26, 38, 39), (27, 40, 28), (27, 39, 40), (28, 41, 29), (28, 40, 41), (29, 42, 30), (29, 41, 42), (30, 43, 31), (30, 42, 43), (31, 44, 32), (31, 43, 44), (32, 45, 33), (32, 44, 45), (33, 46, 34), (33, 45, 46), (34, 47, 35), (34, 46, 47), (35, 36, 24), (35, 47, 36), (48, 0, 1), (48, 1, 2), (48, 2, 3), (48, 3, 4), (48, 4, 5), (48, 5, 6), (48, 6, 7), (48, 7, 8), (48, 8, 9), (48, 9, 10), (48, 10, 11), (48, 11, 0), (49, 37, 36), (49, 38, 37), (49, 39, 38), (49, 40, 39), (49, 41, 40), (49, 42, 41), (49, 43, 42), (49, 44, 43), (49, 45, 44), (49, 46, 45), (49, 47, 46), (49, 36, 47)])
me_rightwholebentarmandpalmmesh.materials.append(mat_wholefungusfolkwarmstem)
me_rightwholebentarmandpalmmesh.materials.append(mat_wholefungusfolkrustcap)
me_rightwholebentarmandpalmmesh.materials.append(mat_wholefungusfolkdarkface)
me_rightwholebentarmandpalmmesh.update()
me_rightwholeshortfinger0mesh = bpy.data.meshes.new('RightWholeShortFinger0Mesh')
me_rightwholeshortfinger0mesh.from_pydata([(0.344, -0.12, 0.51), (0.3355, -0.09172, 0.51), (0.315, -0.08, 0.51), (0.2945, -0.09172, 0.51), (0.286, -0.12, 0.51), (0.2945, -0.1483, 0.51), (0.315, -0.16, 0.51), (0.3355, -0.1483, 0.51), (0.347, -0.14, 0.443), (0.3394, -0.1174, 0.443), (0.321, -0.108, 0.443), (0.3026, -0.1174, 0.443), (0.295, -0.14, 0.443), (0.3026, -0.1626, 0.443), (0.321, -0.172, 0.443), (0.3394, -0.1626, 0.443), (0.332, -0.145, 0.423), (0.3291, -0.1351, 0.423), (0.322, -0.131, 0.423), (0.3149, -0.1351, 0.423), (0.312, -0.145, 0.423), (0.3149, -0.1549, 0.423), (0.322, -0.159, 0.423), (0.3291, -0.1549, 0.423), (0.315, -0.12, 0.51), (0.322, -0.145, 0.423)], [], [(0, 9, 1), (0, 8, 9), (1, 10, 2), (1, 9, 10), (2, 11, 3), (2, 10, 11), (3, 12, 4), (3, 11, 12), (4, 13, 5), (4, 12, 13), (5, 14, 6), (5, 13, 14), (6, 15, 7), (6, 14, 15), (7, 8, 0), (7, 15, 8), (8, 17, 9), (8, 16, 17), (9, 18, 10), (9, 17, 18), (10, 19, 11), (10, 18, 19), (11, 20, 12), (11, 19, 20), (12, 21, 13), (12, 20, 21), (13, 22, 14), (13, 21, 22), (14, 23, 15), (14, 22, 23), (15, 16, 8), (15, 23, 16), (24, 0, 1), (24, 1, 2), (24, 2, 3), (24, 3, 4), (24, 4, 5), (24, 5, 6), (24, 6, 7), (24, 7, 0), (25, 17, 16), (25, 18, 17), (25, 19, 18), (25, 20, 19), (25, 21, 20), (25, 22, 21), (25, 23, 22), (25, 16, 23)])
me_rightwholeshortfinger0mesh.materials.append(mat_wholefungusfolkwarmstem)
me_rightwholeshortfinger0mesh.materials.append(mat_wholefungusfolkrustcap)
me_rightwholeshortfinger0mesh.materials.append(mat_wholefungusfolkdarkface)
me_rightwholeshortfinger0mesh.update()
me_rightwholeshortfinger1mesh = bpy.data.meshes.new('RightWholeShortFinger1Mesh')
me_rightwholeshortfinger1mesh.from_pydata([(0.406, -0.12, 0.51), (0.3975, -0.09172, 0.51), (0.377, -0.08, 0.51), (0.3565, -0.09172, 0.51), (0.348, -0.12, 0.51), (0.3565, -0.1483, 0.51), (0.377, -0.16, 0.51), (0.3975, -0.1483, 0.51), (0.409, -0.14, 0.425), (0.4014, -0.1174, 0.425), (0.383, -0.108, 0.425), (0.3646, -0.1174, 0.425), (0.357, -0.14, 0.425), (0.3646, -0.1626, 0.425), (0.383, -0.172, 0.425), (0.4014, -0.1626, 0.425), (0.394, -0.145, 0.405), (0.3911, -0.1351, 0.405), (0.384, -0.131, 0.405), (0.3769, -0.1351, 0.405), (0.374, -0.145, 0.405), (0.3769, -0.1549, 0.405), (0.384, -0.159, 0.405), (0.3911, -0.1549, 0.405), (0.377, -0.12, 0.51), (0.384, -0.145, 0.405)], [], [(0, 9, 1), (0, 8, 9), (1, 10, 2), (1, 9, 10), (2, 11, 3), (2, 10, 11), (3, 12, 4), (3, 11, 12), (4, 13, 5), (4, 12, 13), (5, 14, 6), (5, 13, 14), (6, 15, 7), (6, 14, 15), (7, 8, 0), (7, 15, 8), (8, 17, 9), (8, 16, 17), (9, 18, 10), (9, 17, 18), (10, 19, 11), (10, 18, 19), (11, 20, 12), (11, 19, 20), (12, 21, 13), (12, 20, 21), (13, 22, 14), (13, 21, 22), (14, 23, 15), (14, 22, 23), (15, 16, 8), (15, 23, 16), (24, 0, 1), (24, 1, 2), (24, 2, 3), (24, 3, 4), (24, 4, 5), (24, 5, 6), (24, 6, 7), (24, 7, 0), (25, 17, 16), (25, 18, 17), (25, 19, 18), (25, 20, 19), (25, 21, 20), (25, 22, 21), (25, 23, 22), (25, 16, 23)])
me_rightwholeshortfinger1mesh.materials.append(mat_wholefungusfolkwarmstem)
me_rightwholeshortfinger1mesh.materials.append(mat_wholefungusfolkrustcap)
me_rightwholeshortfinger1mesh.materials.append(mat_wholefungusfolkdarkface)
me_rightwholeshortfinger1mesh.update()
me_rightwholeshortfinger2mesh = bpy.data.meshes.new('RightWholeShortFinger2Mesh')
me_rightwholeshortfinger2mesh.from_pydata([(0.468, -0.12, 0.51), (0.4595, -0.09172, 0.51), (0.439, -0.08, 0.51), (0.4185, -0.09172, 0.51), (0.41, -0.12, 0.51), (0.4185, -0.1483, 0.51), (0.439, -0.16, 0.51), (0.4595, -0.1483, 0.51), (0.471, -0.14, 0.443), (0.4634, -0.1174, 0.443), (0.445, -0.108, 0.443), (0.4266, -0.1174, 0.443), (0.419, -0.14, 0.443), (0.4266, -0.1626, 0.443), (0.445, -0.172, 0.443), (0.4634, -0.1626, 0.443), (0.456, -0.145, 0.423), (0.4531, -0.1351, 0.423), (0.446, -0.131, 0.423), (0.4389, -0.1351, 0.423), (0.436, -0.145, 0.423), (0.4389, -0.1549, 0.423), (0.446, -0.159, 0.423), (0.4531, -0.1549, 0.423), (0.439, -0.12, 0.51), (0.446, -0.145, 0.423)], [], [(0, 9, 1), (0, 8, 9), (1, 10, 2), (1, 9, 10), (2, 11, 3), (2, 10, 11), (3, 12, 4), (3, 11, 12), (4, 13, 5), (4, 12, 13), (5, 14, 6), (5, 13, 14), (6, 15, 7), (6, 14, 15), (7, 8, 0), (7, 15, 8), (8, 17, 9), (8, 16, 17), (9, 18, 10), (9, 17, 18), (10, 19, 11), (10, 18, 19), (11, 20, 12), (11, 19, 20), (12, 21, 13), (12, 20, 21), (13, 22, 14), (13, 21, 22), (14, 23, 15), (14, 22, 23), (15, 16, 8), (15, 23, 16), (24, 0, 1), (24, 1, 2), (24, 2, 3), (24, 3, 4), (24, 4, 5), (24, 5, 6), (24, 6, 7), (24, 7, 0), (25, 17, 16), (25, 18, 17), (25, 19, 18), (25, 20, 19), (25, 21, 20), (25, 22, 21), (25, 23, 22), (25, 16, 23)])
me_rightwholeshortfinger2mesh.materials.append(mat_wholefungusfolkwarmstem)
me_rightwholeshortfinger2mesh.materials.append(mat_wholefungusfolkrustcap)
me_rightwholeshortfinger2mesh.materials.append(mat_wholefungusfolkdarkface)
me_rightwholeshortfinger2mesh.update()
me_rightwholeinseteyeappearancemesh = bpy.data.meshes.new('RightWholeInsetEyeAppearanceMesh')
me_rightwholeinseteyeappearancemesh.from_pydata([(0.034, -0.233, 0.995), (0.03011, -0.233, 1.015), (0.0195, -0.233, 1.029), (0.005, -0.233, 1.034), (-0.0095, -0.233, 1.029), (-0.02011, -0.233, 1.015), (-0.024, -0.233, 0.995), (-0.02011, -0.233, 0.9755), (-0.0095, -0.233, 0.9612), (0.005, -0.233, 0.956), (0.0195, -0.233, 0.9612), (0.03011, -0.233, 0.9755), (0.03, -0.267, 0.995), (0.02665, -0.267, 1.012), (0.0175, -0.267, 1.024), (0.005, -0.267, 1.028), (-0.0075, -0.267, 1.024), (-0.01665, -0.267, 1.012), (-0.02, -0.267, 0.995), (-0.01665, -0.267, 0.9785), (-0.0075, -0.267, 0.9664), (0.005, -0.267, 0.962), (0.0175, -0.267, 0.9664), (0.02665, -0.267, 0.9785), (0.014, -0.274, 0.995), (0.01279, -0.274, 1.001), (0.0095, -0.274, 1.005), (0.005, -0.274, 1.007), (0.0005, -0.274, 1.005), (-0.002794, -0.274, 1.001), (-0.004, -0.274, 0.995), (-0.002794, -0.274, 0.989), (0.0005, -0.274, 0.9846), (0.005, -0.274, 0.983), (0.0095, -0.274, 0.9846), (0.01279, -0.274, 0.989), (0.005, -0.233, 0.995), (0.005, -0.274, 0.995)], [], [(0, 1, 13), (0, 13, 12), (1, 2, 14), (1, 14, 13), (2, 3, 15), (2, 15, 14), (3, 4, 16), (3, 16, 15), (4, 5, 17), (4, 17, 16), (5, 6, 18), (5, 18, 17), (6, 7, 19), (6, 19, 18), (7, 8, 20), (7, 20, 19), (8, 9, 21), (8, 21, 20), (9, 10, 22), (9, 22, 21), (10, 11, 23), (10, 23, 22), (11, 0, 12), (11, 12, 23), (12, 13, 25), (12, 25, 24), (13, 14, 26), (13, 26, 25), (14, 15, 27), (14, 27, 26), (15, 16, 28), (15, 28, 27), (16, 17, 29), (16, 29, 28), (17, 18, 30), (17, 30, 29), (18, 19, 31), (18, 31, 30), (19, 20, 32), (19, 32, 31), (20, 21, 33), (20, 33, 32), (21, 22, 34), (21, 34, 33), (22, 23, 35), (22, 35, 34), (23, 12, 24), (23, 24, 35), (36, 1, 0), (36, 2, 1), (36, 3, 2), (36, 4, 3), (36, 5, 4), (36, 6, 5), (36, 7, 6), (36, 8, 7), (36, 9, 8), (36, 10, 9), (36, 11, 10), (36, 0, 11), (37, 24, 25), (37, 25, 26), (37, 26, 27), (37, 27, 28), (37, 28, 29), (37, 29, 30), (37, 30, 31), (37, 31, 32), (37, 32, 33), (37, 33, 34), (37, 34, 35), (37, 35, 24)])
me_rightwholeinseteyeappearancemesh.polygons.foreach_set('material_index', [2, 2, 2, 2, 2, 2, 2, 2, 2, 2, 2, 2, 2, 2, 2, 2, 2, 2, 2, 2, 2, 2, 2, 2, 2, 2, 2, 2, 2, 2, 2, 2, 2, 2, 2, 2, 2, 2, 2, 2, 2, 2, 2, 2, 2, 2, 2, 2, 2, 2, 2, 2, 2, 2, 2, 2, 2, 2, 2, 2, 2, 2, 2, 2, 2, 2, 2, 2, 2, 2, 2, 2])
me_rightwholeinseteyeappearancemesh.materials.append(mat_wholefungusfolkwarmstem)
me_rightwholeinseteyeappearancemesh.materials.append(mat_wholefungusfolkrustcap)
me_rightwholeinseteyeappearancemesh.materials.append(mat_wholefungusfolkdarkface)
me_rightwholeinseteyeappearancemesh.update()
me_wholesmallmouthinsetmesh = bpy.data.meshes.new('WholeSmallMouthInsetMesh')
me_wholesmallmouthinsetmesh.from_pydata([(-0.028, -0.283, 0.855), (-0.03698, -0.283, 0.8621), (-0.06048, -0.283, 0.8664), (-0.08952, -0.283, 0.8664), (-0.113, -0.283, 0.8621), (-0.122, -0.283, 0.855), (-0.113, -0.283, 0.8479), (-0.08952, -0.283, 0.8436), (-0.06048, -0.283, 0.8436), (-0.03698, -0.283, 0.8479), (-0.035, -0.308, 0.855), (-0.04264, -0.308, 0.8609), (-0.06264, -0.308, 0.8645), (-0.08736, -0.308, 0.8645), (-0.1074, -0.308, 0.8609), (-0.115, -0.308, 0.855), (-0.1074, -0.308, 0.8491), (-0.08736, -0.308, 0.8455), (-0.06264, -0.308, 0.8455), (-0.04264, -0.308, 0.8491), (-0.065, -0.312, 0.855), (-0.06691, -0.312, 0.8574), (-0.07191, -0.312, 0.8588), (-0.07809, -0.312, 0.8588), (-0.08309, -0.312, 0.8574), (-0.085, -0.312, 0.855), (-0.08309, -0.312, 0.8526), (-0.07809, -0.312, 0.8512), (-0.07191, -0.312, 0.8512), (-0.06691, -0.312, 0.8526), (-0.075, -0.283, 0.855), (-0.075, -0.312, 0.855)], [], [(0, 1, 11), (0, 11, 10), (1, 2, 12), (1, 12, 11), (2, 3, 13), (2, 13, 12), (3, 4, 14), (3, 14, 13), (4, 5, 15), (4, 15, 14), (5, 6, 16), (5, 16, 15), (6, 7, 17), (6, 17, 16), (7, 8, 18), (7, 18, 17), (8, 9, 19), (8, 19, 18), (9, 0, 10), (9, 10, 19), (10, 11, 21), (10, 21, 20), (11, 12, 22), (11, 22, 21), (12, 13, 23), (12, 23, 22), (13, 14, 24), (13, 24, 23), (14, 15, 25), (14, 25, 24), (15, 16, 26), (15, 26, 25), (16, 17, 27), (16, 27, 26), (17, 18, 28), (17, 28, 27), (18, 19, 29), (18, 29, 28), (19, 10, 20), (19, 20, 29), (30, 1, 0), (30, 2, 1), (30, 3, 2), (30, 4, 3), (30, 5, 4), (30, 6, 5), (30, 7, 6), (30, 8, 7), (30, 9, 8), (30, 0, 9), (31, 20, 21), (31, 21, 22), (31, 22, 23), (31, 23, 24), (31, 24, 25), (31, 25, 26), (31, 26, 27), (31, 27, 28), (31, 28, 29), (31, 29, 20)])
me_wholesmallmouthinsetmesh.polygons.foreach_set('material_index', [2, 2, 2, 2, 2, 2, 2, 2, 2, 2, 2, 2, 2, 2, 2, 2, 2, 2, 2, 2, 2, 2, 2, 2, 2, 2, 2, 2, 2, 2, 2, 2, 2, 2, 2, 2, 2, 2, 2, 2, 2, 2, 2, 2, 2, 2, 2, 2, 2, 2, 2, 2, 2, 2, 2, 2, 2, 2, 2, 2])
me_wholesmallmouthinsetmesh.materials.append(mat_wholefungusfolkwarmstem)
me_wholesmallmouthinsetmesh.materials.append(mat_wholefungusfolkrustcap)
me_wholesmallmouthinsetmesh.materials.append(mat_wholefungusfolkdarkface)
me_wholesmallmouthinsetmesh.update()

# ---- objects
ob_wholepotbellyfaceneckandbroadcap = bpy.data.objects.new('WholePotbellyFaceNeckAndBroadCap', me_wholepotbellyfaceneckandbroadcapmesh)
ob_leftwholebentshortlegandbroadfoot = bpy.data.objects.new('LeftWholeBentShortLegAndBroadFoot', me_leftwholebentshortlegandbroadfootmesh)
ob_leftwholebentarmandpalm = bpy.data.objects.new('LeftWholeBentArmAndPalm', me_leftwholebentarmandpalmmesh)
ob_leftwholeshortfinger0 = bpy.data.objects.new('LeftWholeShortFinger0', me_leftwholeshortfinger0mesh)
ob_leftwholeshortfinger1 = bpy.data.objects.new('LeftWholeShortFinger1', me_leftwholeshortfinger1mesh)
ob_leftwholeshortfinger2 = bpy.data.objects.new('LeftWholeShortFinger2', me_leftwholeshortfinger2mesh)
ob_leftwholeinseteyeappearance = bpy.data.objects.new('LeftWholeInsetEyeAppearance', me_leftwholeinseteyeappearancemesh)
ob_rightwholebentshortlegandbroadfoot = bpy.data.objects.new('RightWholeBentShortLegAndBroadFoot', me_rightwholebentshortlegandbroadfootmesh)
ob_rightwholebentarmandpalm = bpy.data.objects.new('RightWholeBentArmAndPalm', me_rightwholebentarmandpalmmesh)
ob_rightwholeshortfinger0 = bpy.data.objects.new('RightWholeShortFinger0', me_rightwholeshortfinger0mesh)
ob_rightwholeshortfinger1 = bpy.data.objects.new('RightWholeShortFinger1', me_rightwholeshortfinger1mesh)
ob_rightwholeshortfinger2 = bpy.data.objects.new('RightWholeShortFinger2', me_rightwholeshortfinger2mesh)
ob_rightwholeinseteyeappearance = bpy.data.objects.new('RightWholeInsetEyeAppearance', me_rightwholeinseteyeappearancemesh)
ob_wholesmallmouthinset = bpy.data.objects.new('WholeSmallMouthInset', me_wholesmallmouthinsetmesh)

# ---- transforms, parenting, visibility, modifiers, constraints
ob_wholepotbellyfaceneckandbroadcap.location = (0.0, 0.0, 0.0)
ob_leftwholebentshortlegandbroadfoot.location = (0.0, 0.0, 0.0)
ob_leftwholebentarmandpalm.location = (0.0, 0.0, 0.0)
ob_leftwholeshortfinger0.location = (0.0, 0.0, 0.0)
ob_leftwholeshortfinger1.location = (0.0, 0.0, 0.0)
ob_leftwholeshortfinger2.location = (0.0, 0.0, 0.0)
ob_leftwholeinseteyeappearance.location = (0.0, 0.0, 0.0)
ob_rightwholebentshortlegandbroadfoot.location = (0.0, 0.0, 0.0)
ob_rightwholebentarmandpalm.location = (0.0, 0.0, 0.0)
ob_rightwholeshortfinger0.location = (0.0, 0.0, 0.0)
ob_rightwholeshortfinger1.location = (0.0, 0.0, 0.0)
ob_rightwholeshortfinger2.location = (0.0, 0.0, 0.0)
ob_rightwholeinseteyeappearance.location = (0.0, 0.0, 0.0)
ob_wholesmallmouthinset.location = (0.0, 0.0, 0.0)

# ---- collection membership
scene.collection.objects.link(ob_wholepotbellyfaceneckandbroadcap)
scene.collection.objects.link(ob_leftwholebentshortlegandbroadfoot)
scene.collection.objects.link(ob_leftwholebentarmandpalm)
scene.collection.objects.link(ob_leftwholeshortfinger0)
scene.collection.objects.link(ob_leftwholeshortfinger1)
scene.collection.objects.link(ob_leftwholeshortfinger2)
scene.collection.objects.link(ob_leftwholeinseteyeappearance)
scene.collection.objects.link(ob_rightwholebentshortlegandbroadfoot)
scene.collection.objects.link(ob_rightwholebentarmandpalm)
scene.collection.objects.link(ob_rightwholeshortfinger0)
scene.collection.objects.link(ob_rightwholeshortfinger1)
scene.collection.objects.link(ob_rightwholeshortfinger2)
scene.collection.objects.link(ob_rightwholeinseteyeappearance)
scene.collection.objects.link(ob_wholesmallmouthinset)

# ---- scene / render settings (as saved in the file)
scene.frame_start = 1; scene.frame_end = 250; scene.frame_set(1)
scene.render.engine = 'CYCLES'
scene.render.resolution_x = 640
scene.render.resolution_y = 640
scene.render.use_compositing = False
scene.cycles.use_denoising = False
scene.cycles.samples = 128
scene.cycles.use_adaptive_sampling = False
bpy.context.view_layer.update()

# ---- added for rendering (the .blend has no active camera and no usable light): camera, sun
cam_auto = bpy.data.cameras.new('AutoCamera')
cam_auto.lens = 50.0
cam_auto.sensor_width = 36.0
cam_auto.clip_end = 1000.0
ob_auto_camera = bpy.data.objects.new('AutoCamera', cam_auto)
scene.collection.objects.link(ob_auto_camera)
ob_auto_camera.location = (2.34776, -2.81731, 2.72321)
ob_auto_camera.rotation_euler = (1.09748, -7.21219e-08, 0.694738)
scene.camera = ob_auto_camera
light_auto_sun = bpy.data.lights.new('AutoSun', 'SUN')
light_auto_sun.energy = 3.0
light_auto_sun.angle = 0.0523599
ob_auto_sun = bpy.data.objects.new('AutoSun', light_auto_sun)
scene.collection.objects.link(ob_auto_sun)
ob_auto_sun.rotation_euler = (0.872665, 0.174533, 0.523599)
bpy.context.view_layer.update()
